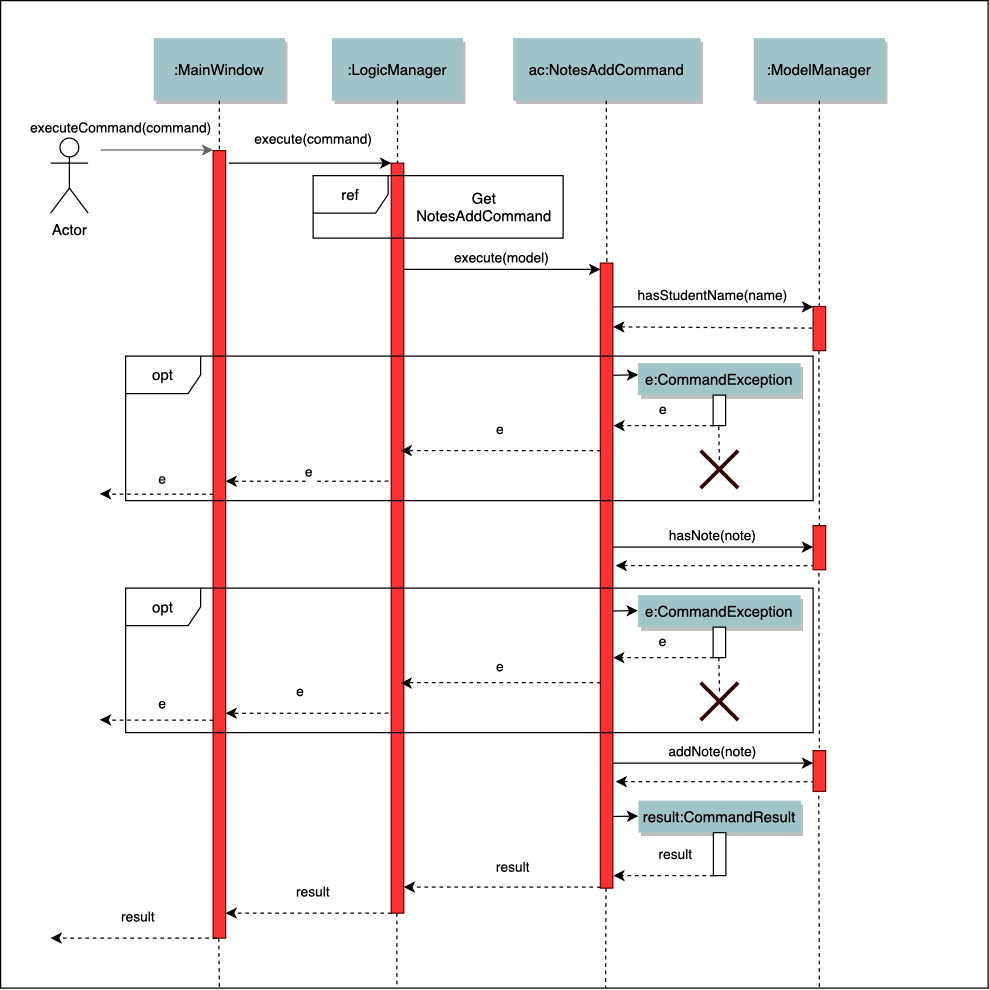

The diagram above was exported from draw.io. Its source (the exported page's mxGraphModel, read from the mxfile embedded in the PNG):
<mxGraphModel dx="1422" dy="819" grid="1" gridSize="10" guides="1" tooltips="1" connect="1" arrows="1" fold="1" page="0" pageScale="1.5" pageWidth="826" pageHeight="1169" background="#ffffff" math="0" shadow="0">
  <root>
    <mxCell id="0" />
    <mxCell id="1" parent="0" />
    <mxCell id="69" value="" style="" parent="1" vertex="1">
      <mxGeometry x="30" y="30" width="790" height="790" as="geometry" />
    </mxCell>
    <mxCell id="2" value="" style="fillColor=#FF3333;strokeColor=#660000" parent="1" vertex="1">
      <mxGeometry x="200" y="150" width="10" height="630" as="geometry" />
    </mxCell>
    <mxCell id="3" value="executeCommand(command)" style="edgeStyle=none;verticalLabelPosition=top;verticalAlign=bottom;labelPosition=left;align=right;labelBackgroundColor=#ffffff;html=1;fillColor=#f5f5f5;strokeColor=#666666;" parent="1" edge="1">
      <mxGeometry width="100" height="100" as="geometry">
        <mxPoint x="110" y="149.5" as="sourcePoint" />
        <mxPoint x="200" y="149.5" as="targetPoint" />
        <mxPoint x="45" y="-9" as="offset" />
      </mxGeometry>
    </mxCell>
    <mxCell id="4" value=":MainWindow" style="shadow=1;fillColor=#A2C4C9;strokeColor=none" parent="1" vertex="1">
      <mxGeometry x="152.5" y="60" width="105" height="50" as="geometry" />
    </mxCell>
    <mxCell id="6" value="" style="fillColor=#FF3333;strokeColor=#660000" parent="1" vertex="1">
      <mxGeometry x="342.5" y="160" width="10" height="600" as="geometry" />
    </mxCell>
    <mxCell id="7" value=":LogicManager" style="shadow=1;fillColor=#A2C4C9;strokeColor=none" parent="1" vertex="1">
      <mxGeometry x="295" y="60" width="105" height="50" as="geometry" />
    </mxCell>
    <mxCell id="8" value="" style="edgeStyle=none;endArrow=none;dashed=1" parent="1" source="7" target="6" edge="1">
      <mxGeometry x="272.3350694444445" y="165" width="100" height="100" as="geometry">
        <mxPoint x="347.2588734567901" y="110" as="sourcePoint" />
        <mxPoint x="347.5761959876544" y="165" as="targetPoint" />
      </mxGeometry>
    </mxCell>
    <mxCell id="9" value="execute(command)" style="edgeStyle=none;verticalLabelPosition=top;verticalAlign=bottom" parent="1" edge="1">
      <mxGeometry width="100" height="100" as="geometry">
        <mxPoint x="212.5" y="160" as="sourcePoint" />
        <mxPoint x="342.5" y="160" as="targetPoint" />
        <mxPoint x="3" y="-10" as="offset" />
      </mxGeometry>
    </mxCell>
    <mxCell id="15" value="ac:NotesAddCommand" style="shadow=1;fillColor=#A2C4C9;strokeColor=none" parent="1" vertex="1">
      <mxGeometry x="440" y="60" width="150" height="50" as="geometry" />
    </mxCell>
    <mxCell id="17" value="" style="fillColor=#FF3333;strokeColor=#660000" parent="1" vertex="1">
      <mxGeometry x="509.78" y="240" width="10" height="500" as="geometry" />
    </mxCell>
    <mxCell id="19" value="execute(model)" style="edgeStyle=elbowEdgeStyle;elbow=vertical;verticalLabelPosition=top;verticalAlign=bottom" parent="1" source="6" target="17" edge="1">
      <mxGeometry x="350" y="290" width="100" height="100" as="geometry">
        <mxPoint x="350" y="390" as="sourcePoint" />
        <mxPoint x="450" y="290" as="targetPoint" />
        <Array as="points">
          <mxPoint x="440" y="245" />
        </Array>
      </mxGeometry>
    </mxCell>
    <mxCell id="21" value="" style="fillColor=#FF3333;strokeColor=#660000" parent="1" vertex="1">
      <mxGeometry x="680" y="274.7" width="10" height="35.3" as="geometry" />
    </mxCell>
    <mxCell id="22" value=":ModelManager" style="shadow=1;fillColor=#A2C4C9;strokeColor=none" parent="1" vertex="1">
      <mxGeometry x="632.5" y="60" width="105" height="50" as="geometry" />
    </mxCell>
    <mxCell id="23" value="" style="edgeStyle=none;endArrow=none;dashed=1" parent="1" source="22" target="21" edge="1">
      <mxGeometry x="614.4878472222224" y="174.99999999999997" width="100" height="100" as="geometry">
        <mxPoint x="674.6527777777778" y="110" as="sourcePoint" />
        <mxPoint x="674.6527777777778" y="260" as="targetPoint" />
      </mxGeometry>
    </mxCell>
    <mxCell id="27" value="hasStudentName(name)" style="edgeStyle=elbowEdgeStyle;elbow=vertical;verticalLabelPosition=top;verticalAlign=bottom" parent="1" source="17" target="21" edge="1">
      <mxGeometry x="540" y="270" width="100" height="100" as="geometry">
        <mxPoint x="540" y="370" as="sourcePoint" />
        <mxPoint x="640" y="270" as="targetPoint" />
        <Array as="points">
          <mxPoint x="530" y="275" />
          <mxPoint x="590" y="270" />
        </Array>
      </mxGeometry>
    </mxCell>
    <mxCell id="33" value="" style="edgeStyle=elbowEdgeStyle;elbow=horizontal;endArrow=none;dashed=1" parent="1" source="4" target="2" edge="1">
      <mxGeometry x="230.00000000000003" y="310" width="100" height="100" as="geometry">
        <mxPoint x="230.00000000000003" y="410" as="sourcePoint" />
        <mxPoint x="330" y="310" as="targetPoint" />
      </mxGeometry>
    </mxCell>
    <mxCell id="OQuHJLH-sPNCf_Z2A--A-89" value="Actor" style="shape=umlActor;verticalLabelPosition=bottom;labelBackgroundColor=#ffffff;verticalAlign=top;html=1;outlineConnect=0;" parent="1" vertex="1">
      <mxGeometry x="70" y="140" width="30" height="60" as="geometry" />
    </mxCell>
    <mxCell id="OQuHJLH-sPNCf_Z2A--A-102" value="ref" style="shape=umlFrame;whiteSpace=wrap;html=1;shadow=0;comic=0;labelBackgroundColor=#FFFFFF;fillColor=#FFFFFF;swimlaneFillColor=none;" parent="1" vertex="1">
      <mxGeometry x="280" y="170" width="200" height="50" as="geometry" />
    </mxCell>
    <mxCell id="OQuHJLH-sPNCf_Z2A--A-110" value="opt" style="shape=umlFrame;whiteSpace=wrap;html=1;shadow=0;comic=0;labelBackgroundColor=#FFFFFF;fillColor=#FFFFFF;" parent="1" vertex="1">
      <mxGeometry x="130" y="314.39" width="550" height="115.61" as="geometry" />
    </mxCell>
    <mxCell id="OQuHJLH-sPNCf_Z2A--A-111" value="" style="edgeStyle=none;verticalLabelPosition=top;verticalAlign=bottom;endArrow=none;startArrow=classic;dashed=1;exitX=1.022;exitY=0.102;exitDx=0;exitDy=0;exitPerimeter=0;" parent="1" source="17" edge="1">
      <mxGeometry x="550" y="201.49887345679008" width="100" height="100" as="geometry">
        <mxPoint x="540" y="288.9988734567901" as="sourcePoint" />
        <mxPoint x="680" y="292" as="targetPoint" />
      </mxGeometry>
    </mxCell>
    <mxCell id="OQuHJLH-sPNCf_Z2A--A-114" value="Get NotesAddCommand" style="rounded=0;whiteSpace=wrap;html=1;shadow=0;comic=0;labelBackgroundColor=#FFFFFF;strokeColor=#000000;fillColor=none;opacity=0;" parent="1" vertex="1">
      <mxGeometry x="362.5" y="185" width="107.5" height="20" as="geometry" />
    </mxCell>
    <mxCell id="OQuHJLH-sPNCf_Z2A--A-117" value="e:CommandException" style="shadow=1;fillColor=#A2C4C9;strokeColor=none" parent="1" vertex="1">
      <mxGeometry x="540" y="320" width="130" height="25.61" as="geometry" />
    </mxCell>
    <mxCell id="OQuHJLH-sPNCf_Z2A--A-118" value="" style="edgeStyle=none;verticalLabelPosition=top;verticalAlign=bottom;labelPosition=left;align=right" parent="1" edge="1">
      <mxGeometry x="340" y="179.89" width="100" height="100" as="geometry">
        <mxPoint x="520" y="329.7" as="sourcePoint" />
        <mxPoint x="540" y="329.39" as="targetPoint" />
        <mxPoint x="45" y="-9" as="offset" />
      </mxGeometry>
    </mxCell>
    <mxCell id="OQuHJLH-sPNCf_Z2A--A-120" value="" style="" parent="1" vertex="1">
      <mxGeometry x="600" y="345.61" width="10" height="24.39" as="geometry" />
    </mxCell>
    <mxCell id="OQuHJLH-sPNCf_Z2A--A-128" value="e" style="edgeStyle=elbowEdgeStyle;elbow=vertical;dashed=1;verticalLabelPosition=bottom;verticalAlign=top;" parent="1" edge="1">
      <mxGeometry width="100" height="100" as="geometry">
        <mxPoint x="509.78" y="390.44000000000005" as="sourcePoint" />
        <mxPoint x="350" y="390" as="targetPoint" />
        <Array as="points">
          <mxPoint x="480.28" y="390" />
        </Array>
        <mxPoint y="-30" as="offset" />
      </mxGeometry>
    </mxCell>
    <mxCell id="OQuHJLH-sPNCf_Z2A--A-130" value="e" style="edgeStyle=elbowEdgeStyle;elbow=vertical;dashed=1;verticalLabelPosition=bottom;verticalAlign=top;entryX=0.379;entryY=0.654;entryDx=0;entryDy=0;entryPerimeter=0;" parent="1" edge="1">
      <mxGeometry x="-187.04" y="14.940000000000001" width="100" height="100" as="geometry">
        <mxPoint x="340" y="414" as="sourcePoint" />
        <mxPoint x="209.99999999999994" y="414.49893999999995" as="targetPoint" />
        <Array as="points">
          <mxPoint x="340.46" y="414.5" />
        </Array>
        <mxPoint x="2" y="-20" as="offset" />
      </mxGeometry>
    </mxCell>
    <mxCell id="OQuHJLH-sPNCf_Z2A--A-132" value="" style="edgeStyle=none;endArrow=none;dashed=1" parent="1" edge="1">
      <mxGeometry x="529.3350694444446" y="425.61" width="100" height="100" as="geometry">
        <mxPoint x="604.5" y="370.61" as="sourcePoint" />
        <mxPoint x="605" y="400" as="targetPoint" />
      </mxGeometry>
    </mxCell>
    <mxCell id="OQuHJLH-sPNCf_Z2A--A-133" value="" style="shape=umlDestroy;whiteSpace=wrap;html=1;strokeWidth=3;shadow=0;comic=0;labelBackgroundColor=#FFFFFF;fillColor=#d5e8d4;strokeColor=#330000;" parent="1" vertex="1">
      <mxGeometry x="590" y="390" width="30" height="30" as="geometry" />
    </mxCell>
    <mxCell id="OQuHJLH-sPNCf_Z2A--A-134" value="hasNote(note)" style="edgeStyle=elbowEdgeStyle;elbow=vertical;verticalLabelPosition=top;verticalAlign=bottom" parent="1" edge="1">
      <mxGeometry x="540" y="462.16999999999996" width="100" height="100" as="geometry">
        <mxPoint x="519.78" y="467.16999999999996" as="sourcePoint" />
        <mxPoint x="680" y="467.16999999999996" as="targetPoint" />
        <Array as="points">
          <mxPoint x="530" y="467.16999999999996" />
          <mxPoint x="590" y="462.16999999999996" />
        </Array>
      </mxGeometry>
    </mxCell>
    <mxCell id="OQuHJLH-sPNCf_Z2A--A-135" value="" style="edgeStyle=none;verticalLabelPosition=top;verticalAlign=bottom;endArrow=none;startArrow=classic;dashed=1;exitX=1.222;exitY=0.106;exitDx=0;exitDy=0;exitPerimeter=0;entryX=-0.033;entryY=0.038;entryDx=0;entryDy=0;entryPerimeter=0;" parent="1" edge="1">
      <mxGeometry x="550" y="393.66887345679004" width="100" height="100" as="geometry">
        <mxPoint x="522.0000000000002" y="481.99" as="sourcePoint" />
        <mxPoint x="679.6699999999998" y="482.0931800000001" as="targetPoint" />
      </mxGeometry>
    </mxCell>
    <mxCell id="OQuHJLH-sPNCf_Z2A--A-143" value="opt" style="shape=umlFrame;whiteSpace=wrap;html=1;shadow=0;comic=0;labelBackgroundColor=#FFFFFF;fillColor=#FFFFFF;" parent="1" vertex="1">
      <mxGeometry x="130" y="500" width="550" height="115.61" as="geometry" />
    </mxCell>
    <mxCell id="OQuHJLH-sPNCf_Z2A--A-144" value="e:CommandException" style="shadow=1;fillColor=#A2C4C9;strokeColor=none" parent="1" vertex="1">
      <mxGeometry x="540" y="505.61" width="130" height="25.61" as="geometry" />
    </mxCell>
    <mxCell id="OQuHJLH-sPNCf_Z2A--A-145" value="" style="" parent="1" vertex="1">
      <mxGeometry x="600" y="531.22" width="10" height="24.39" as="geometry" />
    </mxCell>
    <mxCell id="OQuHJLH-sPNCf_Z2A--A-146" value="e" style="edgeStyle=elbowEdgeStyle;elbow=vertical;dashed=1;verticalLabelPosition=bottom;verticalAlign=top" parent="1" edge="1">
      <mxGeometry width="100" height="100" as="geometry">
        <mxPoint x="600" y="556.0500000000001" as="sourcePoint" />
        <mxPoint x="520" y="555.61" as="targetPoint" />
        <Array as="points">
          <mxPoint x="570.5" y="555.61" />
        </Array>
        <mxPoint y="-26" as="offset" />
      </mxGeometry>
    </mxCell>
    <mxCell id="OQuHJLH-sPNCf_Z2A--A-147" value="e" style="edgeStyle=elbowEdgeStyle;elbow=vertical;dashed=1;verticalLabelPosition=bottom;verticalAlign=top;" parent="1" edge="1">
      <mxGeometry width="100" height="100" as="geometry">
        <mxPoint x="509.78" y="576.0500000000001" as="sourcePoint" />
        <mxPoint x="350" y="576" as="targetPoint" />
        <Array as="points">
          <mxPoint x="480.28" y="575.61" />
        </Array>
        <mxPoint y="-26" as="offset" />
      </mxGeometry>
    </mxCell>
    <mxCell id="OQuHJLH-sPNCf_Z2A--A-148" value="e" style="edgeStyle=elbowEdgeStyle;elbow=vertical;dashed=1;verticalLabelPosition=bottom;verticalAlign=top;entryX=0.379;entryY=0.654;entryDx=0;entryDy=0;entryPerimeter=0;" parent="1" edge="1">
      <mxGeometry width="100" height="100" as="geometry">
        <mxPoint x="340" y="599.61" as="sourcePoint" />
        <mxPoint x="210" y="600.10894" as="targetPoint" />
        <Array as="points">
          <mxPoint x="340.46" y="600.11" />
        </Array>
        <mxPoint x="-5" y="-30" as="offset" />
      </mxGeometry>
    </mxCell>
    <mxCell id="OQuHJLH-sPNCf_Z2A--A-149" value="e" style="edgeStyle=elbowEdgeStyle;elbow=vertical;dashed=1;verticalLabelPosition=bottom;verticalAlign=top;entryX=0.051;entryY=0.506;entryDx=0;entryDy=0;entryPerimeter=0;" parent="1" edge="1">
      <mxGeometry width="100" height="100" as="geometry">
        <mxPoint x="200" y="606.0500000000001" as="sourcePoint" />
        <mxPoint x="109.43250000000012" y="605.35" as="targetPoint" />
        <Array as="points">
          <mxPoint x="170.5" y="605.61" />
        </Array>
        <mxPoint x="5" y="-26" as="offset" />
      </mxGeometry>
    </mxCell>
    <mxCell id="OQuHJLH-sPNCf_Z2A--A-150" value="" style="shape=umlDestroy;whiteSpace=wrap;html=1;strokeWidth=3;shadow=0;comic=0;labelBackgroundColor=#FFFFFF;fillColor=#d5e8d4;strokeColor=#330000;" parent="1" vertex="1">
      <mxGeometry x="590" y="575.61" width="30" height="30" as="geometry" />
    </mxCell>
    <mxCell id="OQuHJLH-sPNCf_Z2A--A-151" value="" style="edgeStyle=none;endArrow=none;dashed=1" parent="1" edge="1">
      <mxGeometry x="529.4150694444446" y="610.61" width="100" height="100" as="geometry">
        <mxPoint x="604.5800000000003" y="555.6100000000001" as="sourcePoint" />
        <mxPoint x="605.08" y="585" as="targetPoint" />
      </mxGeometry>
    </mxCell>
    <mxCell id="OQuHJLH-sPNCf_Z2A--A-152" value="addNote(note)" style="edgeStyle=elbowEdgeStyle;elbow=vertical;verticalLabelPosition=top;verticalAlign=bottom" parent="1" edge="1">
      <mxGeometry x="540" y="635" width="100" height="100" as="geometry">
        <mxPoint x="519.78" y="640.0000000000001" as="sourcePoint" />
        <mxPoint x="680" y="640.0000000000001" as="targetPoint" />
        <Array as="points">
          <mxPoint x="530" y="640" />
          <mxPoint x="590" y="635" />
        </Array>
      </mxGeometry>
    </mxCell>
    <mxCell id="OQuHJLH-sPNCf_Z2A--A-153" value="" style="edgeStyle=none;verticalLabelPosition=top;verticalAlign=bottom;endArrow=none;startArrow=classic;dashed=1;exitX=1.222;exitY=0.106;exitDx=0;exitDy=0;exitPerimeter=0;entryX=-0.033;entryY=0.038;entryDx=0;entryDy=0;entryPerimeter=0;" parent="1" edge="1">
      <mxGeometry x="550" y="566.4988734567901" width="100" height="100" as="geometry">
        <mxPoint x="522.0000000000002" y="654.82" as="sourcePoint" />
        <mxPoint x="679.6699999999998" y="654.9231800000001" as="targetPoint" />
      </mxGeometry>
    </mxCell>
    <mxCell id="OQuHJLH-sPNCf_Z2A--A-154" value="" style="edgeStyle=none;verticalLabelPosition=top;verticalAlign=bottom;labelPosition=left;align=right" parent="1" edge="1">
      <mxGeometry x="339.78" y="368.5" width="100" height="100" as="geometry">
        <mxPoint x="519.78" y="518.3100000000001" as="sourcePoint" />
        <mxPoint x="539.78" y="518" as="targetPoint" />
        <mxPoint x="45" y="-9" as="offset" />
      </mxGeometry>
    </mxCell>
    <mxCell id="OQuHJLH-sPNCf_Z2A--A-155" value="result:CommandResult" style="shadow=1;fillColor=#A2C4C9;strokeColor=none" parent="1" vertex="1">
      <mxGeometry x="540.22" y="670" width="130" height="25.61" as="geometry" />
    </mxCell>
    <mxCell id="OQuHJLH-sPNCf_Z2A--A-156" value="" style="" parent="1" vertex="1">
      <mxGeometry x="600.22" y="695.61" width="10" height="34.39" as="geometry" />
    </mxCell>
    <mxCell id="OQuHJLH-sPNCf_Z2A--A-157" value="result" style="edgeStyle=elbowEdgeStyle;elbow=vertical;dashed=1;verticalLabelPosition=bottom;verticalAlign=top" parent="1" edge="1">
      <mxGeometry width="100" height="100" as="geometry">
        <mxPoint x="600.22" y="730.4400000000002" as="sourcePoint" />
        <mxPoint x="520.22" y="730.0000000000001" as="targetPoint" />
        <Array as="points">
          <mxPoint x="570.72" y="730" />
        </Array>
        <mxPoint x="10" y="-30" as="offset" />
      </mxGeometry>
    </mxCell>
    <mxCell id="OQuHJLH-sPNCf_Z2A--A-158" value="" style="edgeStyle=none;verticalLabelPosition=top;verticalAlign=bottom;labelPosition=left;align=right" parent="1" edge="1">
      <mxGeometry x="340" y="532.89" width="100" height="100" as="geometry">
        <mxPoint x="520" y="682.6999999999999" as="sourcePoint" />
        <mxPoint x="540" y="682.39" as="targetPoint" />
        <mxPoint x="45" y="-9" as="offset" />
      </mxGeometry>
    </mxCell>
    <mxCell id="OQuHJLH-sPNCf_Z2A--A-159" value="result" style="edgeStyle=elbowEdgeStyle;elbow=vertical;dashed=1;verticalLabelPosition=bottom;verticalAlign=top" parent="1" target="6" edge="1">
      <mxGeometry width="100" height="100" as="geometry">
        <mxPoint x="509.78000000000026" y="739.61" as="sourcePoint" />
        <mxPoint x="429.78000000000003" y="739.17" as="targetPoint" />
        <Array as="points">
          <mxPoint x="480.28000000000003" y="739.17" />
        </Array>
        <mxPoint x="9" y="-29" as="offset" />
      </mxGeometry>
    </mxCell>
    <mxCell id="OQuHJLH-sPNCf_Z2A--A-160" value="result" style="edgeStyle=elbowEdgeStyle;elbow=vertical;dashed=1;verticalLabelPosition=bottom;verticalAlign=top" parent="1" edge="1">
      <mxGeometry width="100" height="100" as="geometry">
        <mxPoint x="342.5000000000002" y="760.4400000000002" as="sourcePoint" />
        <mxPoint x="210" y="760" as="targetPoint" />
        <Array as="points">
          <mxPoint x="313" y="760" />
        </Array>
        <mxPoint x="4" y="-30" as="offset" />
      </mxGeometry>
    </mxCell>
    <mxCell id="OQuHJLH-sPNCf_Z2A--A-161" value="result" style="edgeStyle=elbowEdgeStyle;elbow=vertical;dashed=1;verticalLabelPosition=bottom;verticalAlign=top" parent="1" edge="1">
      <mxGeometry width="100" height="100" as="geometry">
        <mxPoint x="202.50000000000023" y="780.44" as="sourcePoint" />
        <mxPoint x="70" y="780" as="targetPoint" />
        <Array as="points">
          <mxPoint x="173" y="780" />
        </Array>
        <mxPoint x="4" y="-30" as="offset" />
      </mxGeometry>
    </mxCell>
    <mxCell id="OQuHJLH-sPNCf_Z2A--A-163" value="" style="edgeStyle=none;endArrow=none;dashed=1" parent="1" edge="1">
      <mxGeometry x="443.9878472222224" y="174.99999999999997" width="100" height="100" as="geometry">
        <mxPoint x="514.5" y="110" as="sourcePoint" />
        <mxPoint x="515" y="240" as="targetPoint" />
      </mxGeometry>
    </mxCell>
    <mxCell id="OQuHJLH-sPNCf_Z2A--A-164" value="" style="edgeStyle=none;endArrow=none;dashed=1" parent="1" edge="1">
      <mxGeometry x="613.9878472222224" y="725" width="100" height="100" as="geometry">
        <mxPoint x="684.5" y="660" as="sourcePoint" />
        <mxPoint x="685" y="820" as="targetPoint" />
      </mxGeometry>
    </mxCell>
    <mxCell id="OQuHJLH-sPNCf_Z2A--A-165" value="" style="edgeStyle=none;endArrow=none;dashed=1" parent="1" edge="1">
      <mxGeometry x="443.7678472222224" y="805" width="100" height="100" as="geometry">
        <mxPoint x="514.28" y="740" as="sourcePoint" />
        <mxPoint x="514" y="820" as="targetPoint" />
      </mxGeometry>
    </mxCell>
    <mxCell id="OQuHJLH-sPNCf_Z2A--A-166" value="" style="edgeStyle=none;endArrow=none;dashed=1" parent="1" edge="1">
      <mxGeometry x="276.4878472222224" y="825" width="100" height="100" as="geometry">
        <mxPoint x="347" y="760" as="sourcePoint" />
        <mxPoint x="347" y="820" as="targetPoint" />
      </mxGeometry>
    </mxCell>
    <mxCell id="OQuHJLH-sPNCf_Z2A--A-167" value="" style="edgeStyle=none;endArrow=none;dashed=1" parent="1" edge="1">
      <mxGeometry x="133.9878472222224" y="845" width="100" height="100" as="geometry">
        <mxPoint x="204.5" y="780" as="sourcePoint" />
        <mxPoint x="205" y="820" as="targetPoint" />
      </mxGeometry>
    </mxCell>
    <mxCell id="OQuHJLH-sPNCf_Z2A--A-168" value="" style="fillColor=#FF3333;strokeColor=#660000" parent="1" vertex="1">
      <mxGeometry x="680" y="630" width="10" height="32.65" as="geometry" />
    </mxCell>
    <mxCell id="OQuHJLH-sPNCf_Z2A--A-169" value="" style="fillColor=#FF3333;strokeColor=#660000" parent="1" vertex="1">
      <mxGeometry x="680" y="450" width="10" height="35.3" as="geometry" />
    </mxCell>
    <mxCell id="OQuHJLH-sPNCf_Z2A--A-172" value="" style="edgeStyle=none;endArrow=none;dashed=1" parent="1" edge="1">
      <mxGeometry x="614.0878472222224" y="375" width="100" height="100" as="geometry">
        <mxPoint x="684.6" y="310" as="sourcePoint" />
        <mxPoint x="685" y="450" as="targetPoint" />
      </mxGeometry>
    </mxCell>
    <mxCell id="OQuHJLH-sPNCf_Z2A--A-175" value="" style="edgeStyle=none;endArrow=none;dashed=1" parent="1" edge="1">
      <mxGeometry x="614.0878472222224" y="552.8" width="100" height="100" as="geometry">
        <mxPoint x="684.5999999999999" y="487.8" as="sourcePoint" />
        <mxPoint x="685" y="627.8" as="targetPoint" />
      </mxGeometry>
    </mxCell>
    <mxCell id="OQuHJLH-sPNCf_Z2A--A-176" value="e" style="edgeStyle=elbowEdgeStyle;elbow=vertical;dashed=1;verticalLabelPosition=bottom;verticalAlign=top;entryX=0.051;entryY=0.506;entryDx=0;entryDy=0;entryPerimeter=0;" parent="1" edge="1">
      <mxGeometry width="100" height="100" as="geometry">
        <mxPoint x="200" y="425.3000000000002" as="sourcePoint" />
        <mxPoint x="109.43250000000012" y="424.5999999999999" as="targetPoint" />
        <Array as="points">
          <mxPoint x="170.5" y="424.86" />
        </Array>
        <mxPoint x="5" y="-25" as="offset" />
      </mxGeometry>
    </mxCell>
    <mxCell id="OQuHJLH-sPNCf_Z2A--A-179" value="e" style="edgeStyle=elbowEdgeStyle;elbow=vertical;dashed=1;verticalLabelPosition=bottom;verticalAlign=top" parent="1" edge="1">
      <mxGeometry x="0.21999999999999936" y="-185.61" width="100" height="100" as="geometry">
        <mxPoint x="600.22" y="370.44000000000017" as="sourcePoint" />
        <mxPoint x="520.22" y="370.0000000000001" as="targetPoint" />
        <Array as="points">
          <mxPoint x="570.72" y="370" />
        </Array>
        <mxPoint y="-26" as="offset" />
      </mxGeometry>
    </mxCell>
  </root>
</mxGraphModel>